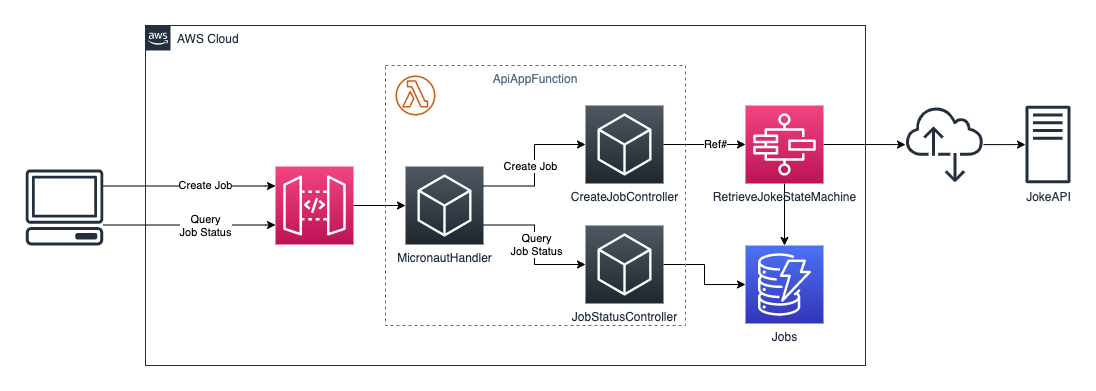

The diagram above was exported from draw.io. Its source (the exported page's mxGraphModel, read from the mxfile embedded in the PNG):
<mxGraphModel dx="2243" dy="1133" grid="1" gridSize="10" guides="1" tooltips="1" connect="1" arrows="1" fold="1" page="1" pageScale="1" pageWidth="1169" pageHeight="827" math="0" shadow="0">
  <root>
    <mxCell id="0" />
    <mxCell id="1" parent="0" />
    <mxCell id="A4gBskFatexQGphRCRpW-1" value="AWS Cloud" style="points=[[0,0],[0.25,0],[0.5,0],[0.75,0],[1,0],[1,0.25],[1,0.5],[1,0.75],[1,1],[0.75,1],[0.5,1],[0.25,1],[0,1],[0,0.75],[0,0.5],[0,0.25]];outlineConnect=0;gradientColor=none;html=1;whiteSpace=wrap;fontSize=12;fontStyle=0;shape=mxgraph.aws4.group;grIcon=mxgraph.aws4.group_aws_cloud_alt;strokeColor=#232F3E;fillColor=none;verticalAlign=top;align=left;spacingLeft=30;fontColor=#232F3E;dashed=0;" parent="1" vertex="1">
      <mxGeometry x="160" y="100" width="720" height="340" as="geometry" />
    </mxCell>
    <mxCell id="tOxa4sDL0RqPKpJFVMH_-13" style="edgeStyle=orthogonalEdgeStyle;rounded=0;orthogonalLoop=1;jettySize=auto;html=1;entryX=0;entryY=0.5;entryDx=0;entryDy=0;entryPerimeter=0;" parent="1" source="A4gBskFatexQGphRCRpW-2" target="tOxa4sDL0RqPKpJFVMH_-5" edge="1">
      <mxGeometry relative="1" as="geometry" />
    </mxCell>
    <mxCell id="A4gBskFatexQGphRCRpW-2" value="" style="points=[[0,0,0],[0.25,0,0],[0.5,0,0],[0.75,0,0],[1,0,0],[0,1,0],[0.25,1,0],[0.5,1,0],[0.75,1,0],[1,1,0],[0,0.25,0],[0,0.5,0],[0,0.75,0],[1,0.25,0],[1,0.5,0],[1,0.75,0]];outlineConnect=0;fontColor=#232F3E;gradientColor=#F34482;gradientDirection=north;fillColor=#BC1356;strokeColor=#ffffff;dashed=0;verticalLabelPosition=bottom;verticalAlign=top;align=center;html=1;fontSize=12;fontStyle=0;aspect=fixed;shape=mxgraph.aws4.resourceIcon;resIcon=mxgraph.aws4.api_gateway;" parent="1" vertex="1">
      <mxGeometry x="290" y="241" width="78" height="78" as="geometry" />
    </mxCell>
    <mxCell id="A4gBskFatexQGphRCRpW-27" style="edgeStyle=orthogonalEdgeStyle;rounded=0;orthogonalLoop=1;jettySize=auto;html=1;entryX=0;entryY=0.25;entryDx=0;entryDy=0;entryPerimeter=0;" parent="1" source="A4gBskFatexQGphRCRpW-4" target="A4gBskFatexQGphRCRpW-2" edge="1">
      <mxGeometry relative="1" as="geometry">
        <Array as="points">
          <mxPoint x="280" y="261" />
        </Array>
      </mxGeometry>
    </mxCell>
    <mxCell id="A4gBskFatexQGphRCRpW-36" value="Create Job" style="edgeLabel;html=1;align=center;verticalAlign=middle;resizable=0;points=[];" parent="A4gBskFatexQGphRCRpW-27" vertex="1" connectable="0">
      <mxGeometry x="0.14" y="2" relative="1" as="geometry">
        <mxPoint x="4" y="1" as="offset" />
      </mxGeometry>
    </mxCell>
    <mxCell id="IwsQEuC2lQtZMh31J1q6-4" style="edgeStyle=orthogonalEdgeStyle;rounded=0;orthogonalLoop=1;jettySize=auto;html=1;entryX=0;entryY=0.75;entryDx=0;entryDy=0;entryPerimeter=0;" parent="1" source="A4gBskFatexQGphRCRpW-4" target="A4gBskFatexQGphRCRpW-2" edge="1">
      <mxGeometry relative="1" as="geometry">
        <Array as="points">
          <mxPoint x="280" y="300" />
        </Array>
      </mxGeometry>
    </mxCell>
    <mxCell id="IwsQEuC2lQtZMh31J1q6-5" value="Query&lt;br&gt;Job Status" style="edgeLabel;html=1;align=center;verticalAlign=middle;resizable=0;points=[];" parent="IwsQEuC2lQtZMh31J1q6-4" vertex="1" connectable="0">
      <mxGeometry x="0.3264" relative="1" as="geometry">
        <mxPoint x="-12" as="offset" />
      </mxGeometry>
    </mxCell>
    <mxCell id="A4gBskFatexQGphRCRpW-4" value="" style="outlineConnect=0;fontColor=#232F3E;gradientColor=none;fillColor=#232F3E;strokeColor=none;dashed=0;verticalLabelPosition=bottom;verticalAlign=top;align=center;html=1;fontSize=12;fontStyle=0;aspect=fixed;pointerEvents=1;shape=mxgraph.aws4.client;" parent="1" vertex="1">
      <mxGeometry x="40" y="244" width="78" height="76" as="geometry" />
    </mxCell>
    <mxCell id="A4gBskFatexQGphRCRpW-7" value="Jobs" style="points=[[0,0,0],[0.25,0,0],[0.5,0,0],[0.75,0,0],[1,0,0],[0,1,0],[0.25,1,0],[0.5,1,0],[0.75,1,0],[1,1,0],[0,0.25,0],[0,0.5,0],[0,0.75,0],[1,0.25,0],[1,0.5,0],[1,0.75,0]];outlineConnect=0;fontColor=#232F3E;gradientColor=#4D72F3;gradientDirection=north;fillColor=#3334B9;strokeColor=#ffffff;dashed=0;verticalLabelPosition=bottom;verticalAlign=top;align=center;html=1;fontSize=12;fontStyle=0;aspect=fixed;shape=mxgraph.aws4.resourceIcon;resIcon=mxgraph.aws4.dynamodb;" parent="1" vertex="1">
      <mxGeometry x="760" y="320" width="78" height="78" as="geometry" />
    </mxCell>
    <mxCell id="A4gBskFatexQGphRCRpW-32" value="" style="edgeStyle=orthogonalEdgeStyle;rounded=0;orthogonalLoop=1;jettySize=auto;html=1;exitX=1;exitY=0.5;exitDx=0;exitDy=0;exitPerimeter=0;" parent="1" source="tOxa4sDL0RqPKpJFVMH_-7" target="A4gBskFatexQGphRCRpW-7" edge="1">
      <mxGeometry relative="1" as="geometry" />
    </mxCell>
    <mxCell id="A4gBskFatexQGphRCRpW-26" style="edgeStyle=orthogonalEdgeStyle;rounded=0;orthogonalLoop=1;jettySize=auto;html=1;" parent="1" source="A4gBskFatexQGphRCRpW-23" target="A4gBskFatexQGphRCRpW-24" edge="1">
      <mxGeometry relative="1" as="geometry" />
    </mxCell>
    <mxCell id="A4gBskFatexQGphRCRpW-23" value="" style="outlineConnect=0;fontColor=#232F3E;gradientColor=none;fillColor=#232F3E;strokeColor=none;dashed=0;verticalLabelPosition=bottom;verticalAlign=top;align=center;html=1;fontSize=12;fontStyle=0;aspect=fixed;pointerEvents=1;shape=mxgraph.aws4.internet_alt2;" parent="1" vertex="1">
      <mxGeometry x="920" y="180" width="78" height="78" as="geometry" />
    </mxCell>
    <mxCell id="A4gBskFatexQGphRCRpW-24" value="JokeAPI" style="outlineConnect=0;fontColor=#232F3E;gradientColor=none;fillColor=#232F3E;strokeColor=none;dashed=0;verticalLabelPosition=bottom;verticalAlign=top;align=center;html=1;fontSize=12;fontStyle=0;aspect=fixed;pointerEvents=1;shape=mxgraph.aws4.traditional_server;" parent="1" vertex="1">
      <mxGeometry x="1040" y="180" width="45" height="78" as="geometry" />
    </mxCell>
    <mxCell id="A4gBskFatexQGphRCRpW-25" style="edgeStyle=orthogonalEdgeStyle;rounded=0;orthogonalLoop=1;jettySize=auto;html=1;exitX=1;exitY=0.5;exitDx=0;exitDy=0;exitPerimeter=0;" parent="1" source="tQuTpaHwtyXLzw7-6ILT-1" target="A4gBskFatexQGphRCRpW-23" edge="1">
      <mxGeometry relative="1" as="geometry">
        <mxPoint x="795" y="260" as="sourcePoint" />
      </mxGeometry>
    </mxCell>
    <mxCell id="tQuTpaHwtyXLzw7-6ILT-2" style="edgeStyle=orthogonalEdgeStyle;rounded=0;orthogonalLoop=1;jettySize=auto;html=1;" parent="1" source="tQuTpaHwtyXLzw7-6ILT-1" target="A4gBskFatexQGphRCRpW-7" edge="1">
      <mxGeometry relative="1" as="geometry" />
    </mxCell>
    <mxCell id="tQuTpaHwtyXLzw7-6ILT-1" value="RetrieveJokeStateMachine" style="points=[[0,0,0],[0.25,0,0],[0.5,0,0],[0.75,0,0],[1,0,0],[0,1,0],[0.25,1,0],[0.5,1,0],[0.75,1,0],[1,1,0],[0,0.25,0],[0,0.5,0],[0,0.75,0],[1,0.25,0],[1,0.5,0],[1,0.75,0]];outlineConnect=0;fontColor=#232F3E;gradientColor=#F34482;gradientDirection=north;fillColor=#BC1356;strokeColor=#ffffff;dashed=0;verticalLabelPosition=bottom;verticalAlign=top;align=center;html=1;fontSize=12;fontStyle=0;aspect=fixed;shape=mxgraph.aws4.resourceIcon;resIcon=mxgraph.aws4.step_functions;" parent="1" vertex="1">
      <mxGeometry x="760" y="180" width="78" height="78" as="geometry" />
    </mxCell>
    <mxCell id="tOxa4sDL0RqPKpJFVMH_-12" value="" style="group" parent="1" vertex="1" connectable="0">
      <mxGeometry x="400" y="140" width="300" height="260" as="geometry" />
    </mxCell>
    <mxCell id="tOxa4sDL0RqPKpJFVMH_-2" value="ApiAppFunction" style="fillColor=none;strokeColor=#5A6C86;dashed=1;verticalAlign=top;fontStyle=0;fontColor=#5A6C86;" parent="tOxa4sDL0RqPKpJFVMH_-12" vertex="1">
      <mxGeometry width="300" height="260" as="geometry" />
    </mxCell>
    <mxCell id="tOxa4sDL0RqPKpJFVMH_-3" value="" style="outlineConnect=0;fontColor=#232F3E;gradientColor=none;fillColor=#D05C17;strokeColor=none;dashed=0;verticalLabelPosition=bottom;verticalAlign=top;align=center;html=1;fontSize=12;fontStyle=0;aspect=fixed;pointerEvents=1;shape=mxgraph.aws4.lambda_function;" parent="tOxa4sDL0RqPKpJFVMH_-12" vertex="1">
      <mxGeometry x="10" y="10" width="40" height="40" as="geometry" />
    </mxCell>
    <mxCell id="tOxa4sDL0RqPKpJFVMH_-4" value="CreateJobController" style="points=[[0,0,0],[0.25,0,0],[0.5,0,0],[0.75,0,0],[1,0,0],[0,1,0],[0.25,1,0],[0.5,1,0],[0.75,1,0],[1,1,0],[0,0.25,0],[0,0.5,0],[0,0.75,0],[1,0.25,0],[1,0.5,0],[1,0.75,0]];gradientDirection=north;outlineConnect=0;fontColor=#232F3E;gradientColor=#505863;fillColor=#1E262E;strokeColor=#ffffff;dashed=0;verticalLabelPosition=bottom;verticalAlign=top;align=center;html=1;fontSize=12;fontStyle=0;aspect=fixed;shape=mxgraph.aws4.resourceIcon;resIcon=mxgraph.aws4.general;" parent="tOxa4sDL0RqPKpJFVMH_-12" vertex="1">
      <mxGeometry x="200" y="40" width="78" height="78" as="geometry" />
    </mxCell>
    <mxCell id="tOxa4sDL0RqPKpJFVMH_-5" value="MicronautHandler" style="points=[[0,0,0],[0.25,0,0],[0.5,0,0],[0.75,0,0],[1,0,0],[0,1,0],[0.25,1,0],[0.5,1,0],[0.75,1,0],[1,1,0],[0,0.25,0],[0,0.5,0],[0,0.75,0],[1,0.25,0],[1,0.5,0],[1,0.75,0]];gradientDirection=north;outlineConnect=0;fontColor=#232F3E;gradientColor=#505863;fillColor=#1E262E;strokeColor=#ffffff;dashed=0;verticalLabelPosition=bottom;verticalAlign=top;align=center;html=1;fontSize=12;fontStyle=0;aspect=fixed;shape=mxgraph.aws4.resourceIcon;resIcon=mxgraph.aws4.general;" parent="tOxa4sDL0RqPKpJFVMH_-12" vertex="1">
      <mxGeometry x="20" y="101" width="78" height="78" as="geometry" />
    </mxCell>
    <mxCell id="tOxa4sDL0RqPKpJFVMH_-6" value="" style="edgeStyle=orthogonalEdgeStyle;rounded=0;orthogonalLoop=1;jettySize=auto;html=1;exitX=1;exitY=0.25;exitDx=0;exitDy=0;exitPerimeter=0;" parent="tOxa4sDL0RqPKpJFVMH_-12" source="tOxa4sDL0RqPKpJFVMH_-5" target="tOxa4sDL0RqPKpJFVMH_-4" edge="1">
      <mxGeometry as="geometry" />
    </mxCell>
    <mxCell id="tOxa4sDL0RqPKpJFVMH_-11" value="Create Job" style="edgeLabel;html=1;align=center;verticalAlign=middle;resizable=0;points=[];" parent="tOxa4sDL0RqPKpJFVMH_-6" vertex="1" connectable="0">
      <mxGeometry relative="1" as="geometry">
        <mxPoint x="-5" y="1" as="offset" />
      </mxGeometry>
    </mxCell>
    <mxCell id="tOxa4sDL0RqPKpJFVMH_-7" value="JobStatusController" style="points=[[0,0,0],[0.25,0,0],[0.5,0,0],[0.75,0,0],[1,0,0],[0,1,0],[0.25,1,0],[0.5,1,0],[0.75,1,0],[1,1,0],[0,0.25,0],[0,0.5,0],[0,0.75,0],[1,0.25,0],[1,0.5,0],[1,0.75,0]];gradientDirection=north;outlineConnect=0;fontColor=#232F3E;gradientColor=#505863;fillColor=#1E262E;strokeColor=#ffffff;dashed=0;verticalLabelPosition=bottom;verticalAlign=top;align=center;html=1;fontSize=12;fontStyle=0;aspect=fixed;shape=mxgraph.aws4.resourceIcon;resIcon=mxgraph.aws4.general;" parent="tOxa4sDL0RqPKpJFVMH_-12" vertex="1">
      <mxGeometry x="200" y="160" width="78" height="78" as="geometry" />
    </mxCell>
    <mxCell id="tOxa4sDL0RqPKpJFVMH_-9" style="edgeStyle=orthogonalEdgeStyle;rounded=0;orthogonalLoop=1;jettySize=auto;html=1;exitX=1;exitY=0.75;exitDx=0;exitDy=0;exitPerimeter=0;" parent="tOxa4sDL0RqPKpJFVMH_-12" source="tOxa4sDL0RqPKpJFVMH_-5" target="tOxa4sDL0RqPKpJFVMH_-7" edge="1">
      <mxGeometry relative="1" as="geometry" />
    </mxCell>
    <mxCell id="tOxa4sDL0RqPKpJFVMH_-10" value="Query&lt;br&gt;Job Status" style="edgeLabel;html=1;align=center;verticalAlign=middle;resizable=0;points=[];" parent="tOxa4sDL0RqPKpJFVMH_-9" vertex="1" connectable="0">
      <mxGeometry x="-0.5462" y="1" relative="1" as="geometry">
        <mxPoint x="20" y="20" as="offset" />
      </mxGeometry>
    </mxCell>
    <mxCell id="tOxa4sDL0RqPKpJFVMH_-14" style="edgeStyle=orthogonalEdgeStyle;rounded=0;orthogonalLoop=1;jettySize=auto;html=1;entryX=0;entryY=0.5;entryDx=0;entryDy=0;entryPerimeter=0;" parent="1" source="tOxa4sDL0RqPKpJFVMH_-4" target="tQuTpaHwtyXLzw7-6ILT-1" edge="1">
      <mxGeometry relative="1" as="geometry" />
    </mxCell>
    <mxCell id="tOxa4sDL0RqPKpJFVMH_-15" value="Ref#" style="edgeLabel;html=1;align=center;verticalAlign=middle;resizable=0;points=[];" parent="tOxa4sDL0RqPKpJFVMH_-14" vertex="1" connectable="0">
      <mxGeometry x="0.2544" y="1" relative="1" as="geometry">
        <mxPoint as="offset" />
      </mxGeometry>
    </mxCell>
  </root>
</mxGraphModel>